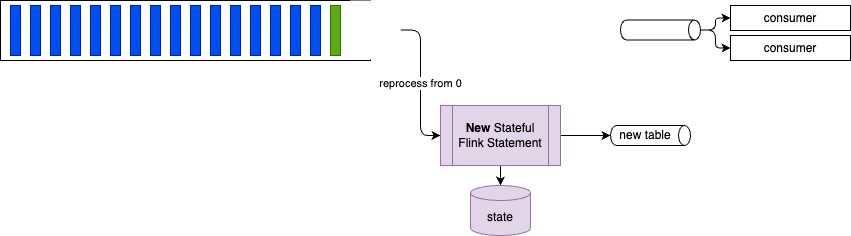

The diagram above was exported from draw.io. Its source (the exported page's mxGraphModel, read from the mxfile embedded in the PNG):
<mxGraphModel dx="773" dy="782" grid="1" gridSize="10" guides="1" tooltips="1" connect="1" arrows="1" fold="1" page="1" pageScale="1" pageWidth="850" pageHeight="1100" math="0" shadow="0">
  <root>
    <mxCell id="0" />
    <mxCell id="1" parent="0" />
    <mxCell id="2" value="" style="rounded=0;whiteSpace=wrap;html=1;" parent="1" vertex="1">
      <mxGeometry x="40" y="30" width="370" height="60" as="geometry" />
    </mxCell>
    <mxCell id="3" value="" style="rounded=0;whiteSpace=wrap;html=1;fillColor=#0050ef;fontColor=#ffffff;strokeColor=#001DBC;" parent="1" vertex="1">
      <mxGeometry x="50" y="35" width="10" height="50" as="geometry" />
    </mxCell>
    <mxCell id="4" value="" style="rounded=0;whiteSpace=wrap;html=1;fillColor=#0050ef;fontColor=#ffffff;strokeColor=#001DBC;" parent="1" vertex="1">
      <mxGeometry x="70" y="35" width="10" height="50" as="geometry" />
    </mxCell>
    <mxCell id="5" value="" style="rounded=0;whiteSpace=wrap;html=1;fillColor=#0050ef;fontColor=#ffffff;strokeColor=#001DBC;" parent="1" vertex="1">
      <mxGeometry x="90" y="35" width="10" height="50" as="geometry" />
    </mxCell>
    <mxCell id="6" value="" style="rounded=0;whiteSpace=wrap;html=1;fillColor=#0050ef;fontColor=#ffffff;strokeColor=#001DBC;" parent="1" vertex="1">
      <mxGeometry x="110" y="35" width="10" height="50" as="geometry" />
    </mxCell>
    <mxCell id="7" value="" style="rounded=0;whiteSpace=wrap;html=1;fillColor=#0050ef;fontColor=#ffffff;strokeColor=#001DBC;" parent="1" vertex="1">
      <mxGeometry x="130" y="35" width="10" height="50" as="geometry" />
    </mxCell>
    <mxCell id="8" value="" style="rounded=0;whiteSpace=wrap;html=1;fillColor=#0050ef;fontColor=#ffffff;strokeColor=#001DBC;" parent="1" vertex="1">
      <mxGeometry x="150" y="35" width="10" height="50" as="geometry" />
    </mxCell>
    <mxCell id="9" value="" style="rounded=0;whiteSpace=wrap;html=1;fillColor=#0050ef;fontColor=#ffffff;strokeColor=#001DBC;" parent="1" vertex="1">
      <mxGeometry x="170" y="35" width="10" height="50" as="geometry" />
    </mxCell>
    <mxCell id="10" value="" style="rounded=0;whiteSpace=wrap;html=1;fillColor=#0050ef;fontColor=#ffffff;strokeColor=#001DBC;" parent="1" vertex="1">
      <mxGeometry x="190" y="35" width="10" height="50" as="geometry" />
    </mxCell>
    <mxCell id="11" value="" style="rounded=0;whiteSpace=wrap;html=1;fillColor=#0050ef;fontColor=#ffffff;strokeColor=#001DBC;" parent="1" vertex="1">
      <mxGeometry x="210" y="35" width="10" height="50" as="geometry" />
    </mxCell>
    <mxCell id="12" value="" style="rounded=0;whiteSpace=wrap;html=1;fillColor=#0050ef;fontColor=#ffffff;strokeColor=#001DBC;" parent="1" vertex="1">
      <mxGeometry x="230" y="35" width="10" height="50" as="geometry" />
    </mxCell>
    <mxCell id="13" value="" style="rounded=0;whiteSpace=wrap;html=1;fillColor=#0050ef;fontColor=#ffffff;strokeColor=#001DBC;" parent="1" vertex="1">
      <mxGeometry x="250" y="35" width="10" height="50" as="geometry" />
    </mxCell>
    <mxCell id="14" value="" style="rounded=0;whiteSpace=wrap;html=1;fillColor=#0050ef;fontColor=#ffffff;strokeColor=#001DBC;" parent="1" vertex="1">
      <mxGeometry x="270" y="35" width="10" height="50" as="geometry" />
    </mxCell>
    <mxCell id="15" value="" style="rounded=0;whiteSpace=wrap;html=1;fillColor=#0050ef;fontColor=#ffffff;strokeColor=#001DBC;" parent="1" vertex="1">
      <mxGeometry x="290" y="35" width="10" height="50" as="geometry" />
    </mxCell>
    <mxCell id="16" value="" style="rounded=0;whiteSpace=wrap;html=1;fillColor=#0050ef;fontColor=#ffffff;strokeColor=#001DBC;" parent="1" vertex="1">
      <mxGeometry x="310" y="35" width="10" height="50" as="geometry" />
    </mxCell>
    <mxCell id="17" value="" style="rounded=0;whiteSpace=wrap;html=1;fillColor=#0050ef;fontColor=#ffffff;strokeColor=#001DBC;" parent="1" vertex="1">
      <mxGeometry x="330" y="35" width="10" height="50" as="geometry" />
    </mxCell>
    <mxCell id="18" value="" style="rounded=0;whiteSpace=wrap;html=1;fillColor=#0050ef;fontColor=#ffffff;strokeColor=#001DBC;" parent="1" vertex="1">
      <mxGeometry x="350" y="35" width="10" height="50" as="geometry" />
    </mxCell>
    <mxCell id="19" value="" style="rounded=0;whiteSpace=wrap;html=1;fillColor=#60a917;fontColor=#ffffff;strokeColor=#2D7600;" parent="1" vertex="1">
      <mxGeometry x="370" y="35" width="10" height="50" as="geometry" />
    </mxCell>
    <mxCell id="48" value="reprocess from 0" style="edgeStyle=orthogonalEdgeStyle;html=1;entryX=0;entryY=0.5;entryDx=0;entryDy=0;" parent="1" source="35" target="44" edge="1">
      <mxGeometry relative="1" as="geometry">
        <mxPoint x="430" y="164.5" as="sourcePoint" />
      </mxGeometry>
    </mxCell>
    <mxCell id="35" value="" style="rounded=0;whiteSpace=wrap;html=1;strokeColor=none;" parent="1" vertex="1">
      <mxGeometry x="390" y="30" width="50" height="59" as="geometry" />
    </mxCell>
    <mxCell id="42" value="consumer" style="rounded=0;whiteSpace=wrap;html=1;" parent="1" vertex="1">
      <mxGeometry x="770" y="35" width="120" height="25" as="geometry" />
    </mxCell>
    <mxCell id="49" style="edgeStyle=orthogonalEdgeStyle;html=1;entryX=0;entryY=0.5;entryDx=0;entryDy=0;" parent="1" source="43" target="42" edge="1">
      <mxGeometry relative="1" as="geometry" />
    </mxCell>
    <mxCell id="50" style="edgeStyle=orthogonalEdgeStyle;html=1;entryX=0;entryY=0.5;entryDx=0;entryDy=0;" parent="1" source="43" target="45" edge="1">
      <mxGeometry relative="1" as="geometry" />
    </mxCell>
    <mxCell id="43" value="" style="shape=cylinder3;whiteSpace=wrap;html=1;boundedLbl=1;backgroundOutline=1;size=6;rotation=90;" parent="1" vertex="1">
      <mxGeometry x="690" y="19.5" width="20" height="80" as="geometry" />
    </mxCell>
    <mxCell id="47" style="edgeStyle=orthogonalEdgeStyle;html=1;entryX=0.5;entryY=1;entryDx=0;entryDy=0;entryPerimeter=0;" parent="1" source="44" target="52" edge="1">
      <mxGeometry relative="1" as="geometry" />
    </mxCell>
    <mxCell id="51" value="" style="edgeStyle=orthogonalEdgeStyle;html=1;" parent="1" source="44" target="46" edge="1">
      <mxGeometry relative="1" as="geometry" />
    </mxCell>
    <mxCell id="44" value="&lt;b&gt;New&lt;/b&gt; Stateful Flink Statement" style="shape=process;whiteSpace=wrap;html=1;backgroundOutline=1;fillColor=#e1d5e7;strokeColor=#9673a6;" parent="1" vertex="1">
      <mxGeometry x="480" y="135" width="120" height="60" as="geometry" />
    </mxCell>
    <mxCell id="45" value="consumer" style="rounded=0;whiteSpace=wrap;html=1;" parent="1" vertex="1">
      <mxGeometry x="770" y="65" width="120" height="25" as="geometry" />
    </mxCell>
    <mxCell id="46" value="state" style="shape=cylinder3;whiteSpace=wrap;html=1;boundedLbl=1;backgroundOutline=1;size=7.5;fillColor=#e1d5e7;strokeColor=#9673a6;" parent="1" vertex="1">
      <mxGeometry x="510" y="215" width="60" height="50" as="geometry" />
    </mxCell>
    <mxCell id="52" value="new table" style="shape=cylinder3;whiteSpace=wrap;html=1;boundedLbl=1;backgroundOutline=1;size=6;rotation=90;horizontal=0;" vertex="1" parent="1">
      <mxGeometry x="680" y="125" width="20" height="80" as="geometry" />
    </mxCell>
  </root>
</mxGraphModel>